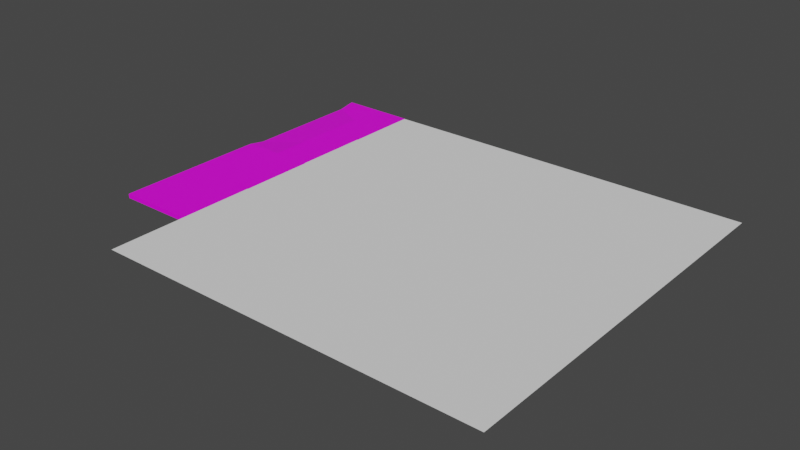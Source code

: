 # Source: house2.blend  (saved by Blender 3.0.42; exported with 4.5.12 LTS)
import bpy
from mathutils import Matrix  # noqa: F401  (used for matrix-valued properties, if any)

bpy.ops.wm.read_factory_settings(use_empty=True)
scene = bpy.context.scene
scene.name = 'Scene'

# ---- collections
col_collection = bpy.data.collections.new('Collection'); scene.collection.children.link(col_collection)

# ---- images (referenced by path relative to the original .blend; pixels are not part of the script)
import os
ASSET_DIR = os.environ.get("B2B_ASSET_DIR", "")  # directory of the original .blend (textures are referenced by path, not embedded)
HERE = os.path.dirname(os.path.abspath(__file__))  # packed textures are extracted next to this script under _unpacked/

def load_image(name, relpath, width, height, colorspace="sRGB"):
    """Load a texture the original file referenced (path relative to the .blend, or extracted next to this script)."""
    p = next((c for c in (os.path.join(HERE, relpath), os.path.join(ASSET_DIR, relpath)) if relpath and os.path.exists(c)), "")
    if p:
        img = bpy.data.images.load(p, check_existing=True)
        img.name = name
    else:  # same state as the original file: an image datablock whose file is absent (Cycles renders it pink)
        img = bpy.data.images.new(name, width, height)
        img.source = "FILE"
        img.filepath = "//" + (relpath or name)
    img.colorspace_settings.name = colorspace
    return img
img_palette_png_001 = load_image('palette.png.001', 'palette.png', 1024, 1024, 'sRGB')

# ---- materials (node trees are filled in below, after node groups)
mat_material = bpy.data.materials.new('Material')
mat_material.alpha_threshold = 0.0
mat_material.use_transparent_shadow = False
mat_material.line_color = (0.0, 0.0, 0.0, 1.0)

# ---- material node trees
mat_material.use_nodes = True; mat_material.node_tree.nodes.clear()
_N = mat_material.node_tree.nodes; _L = mat_material.node_tree.links
n0 = _N.new('ShaderNodeOutputMaterial'); n0.name = 'Material Output'; n0.location = (300, 300)
n1 = _N.new('ShaderNodeBsdfPrincipled'); n1.name = 'Principled BSDF'; n1.location = (10, 300)
n1.distribution = 'GGX'
n1.subsurface_method = 'RANDOM_WALK_SKIN'
n1.inputs[2].default_value = 0.4
n1.inputs[3].default_value = 1.45
n1.inputs[27].default_value = (0.0, 0.0, 0.0, 1.0)
n1.inputs[28].default_value = 1.0
n2 = _N.new('ShaderNodeTexImage'); n2.name = 'Image Texture'; n2.location = (-301, 161)
n2.image = img_palette_png_001
n2.interpolation = 'Closest'
_L.new(n1.outputs[0], n0.inputs[0])
_L.new(n2.outputs[0], n1.inputs[0])
n0.is_active_output = True

# ---- world
world_world = bpy.data.worlds.new('World'); scene.world = world_world
world_world.use_nodes = True; world_world.node_tree.nodes.clear()
_N = world_world.node_tree.nodes; _L = world_world.node_tree.links
n0 = _N.new('ShaderNodeOutputWorld'); n0.name = 'World Output'; n0.location = (300, 300)
n1 = _N.new('ShaderNodeBackground'); n1.name = 'Background'; n1.location = (10, 300)
n1.inputs[0].default_value = (0.05088, 0.05088, 0.05088, 1.0)
_L.new(n1.outputs[0], n0.inputs[0])
n0.is_active_output = True
world_world.color = (0.05088, 0.05088, 0.05088)
world_world.use_sun_shadow = False
world_world.sun_shadow_jitter_overblur = 0.0

# ---- meshes
me_cube_006 = bpy.data.meshes.new('Cube.006')
me_cube_006.from_pydata([(-183.0, -15.16, 366.0), (-183.0, -15.16, -366.0), (-183.0, 4.839, 366.0), (-183.0, 4.839, -366.0), (183.0, -15.16, -366.0), (183.0, 4.839, -366.0), (183.0, -15.16, 366.0), (183.0, 4.839, 366.0), (-183.0, -15.16, 0.0), (-183.0, -9.38, 0.0), (183.0, 4.839, 0.0), (183.0, -15.16, 0.0), (0.0, -15.16, -366.0), (0.0, 4.839, 366.0), (0.0, 4.839, -366.0), (0.0, -15.16, 366.0), (0.0, -15.16, 0.0), (0.0, 4.839, 0.0), (-183.0, -15.16, 283.0), (183.0, -15.16, 183.0), (-183.0, -9.38, 283.0), (183.0, 4.839, 183.0), (0.0, 4.839, 183.0), (0.0, -15.16, 183.0), (-183.0, -9.38, -283.0), (183.0, 4.839, -183.0), (-183.0, -15.16, -283.0), (183.0, -15.16, -183.0), (0.0, -15.16, -183.0), (0.0, 4.839, -183.0), (3.0, 4.839, -186.0), (180.0, 4.839, -186.0), (180.0, 4.839, -363.0), (3.0, 4.839, -363.0), (3.0, 4.839, 180.0), (180.0, 4.839, 180.0), (180.0, 4.839, 3.0), (3.0, 4.839, 3.0), (-180.0, -9.38, 280.0), (-3.0, 4.839, 180.0), (-3.0, 4.839, 3.0), (-180.0, -9.38, 3.0), (-180.0, -9.38, -286.0), (-3.0, 4.839, -186.0), (-3.0, 4.839, -363.0), (-180.0, 4.839, -363.0), (-180.0, 4.839, 363.0), (-3.0, 4.839, 363.0), (-3.0, 4.839, 186.0), (-180.0, -9.38, 286.0), (3.0, 4.839, 363.0), (180.0, 4.839, 363.0), (180.0, 4.839, 186.0), (3.0, 4.839, 186.0), (-180.0, -9.38, -3.0), (-3.0, 4.839, -3.0), (-3.0, 4.839, -180.0), (-180.0, -9.38, -280.0), (3.0, 4.839, -3.0), (180.0, 4.839, -3.0), (180.0, 4.839, -180.0), (3.0, 4.839, -180.0), (-2.999, 4.557, 184.6), (-3.008, 4.556, -184.6)], [], [(26, 24, 3, 1), (15, 13, 2, 0), (19, 21, 7, 6), (30, 31, 32, 33), (23, 19, 6, 15), (12, 14, 5, 4), (28, 27, 11, 16), (34, 35, 36, 37), (18, 20, 9, 8), (38, 39, 40, 41), (26, 28, 16, 8), (1, 3, 14, 12), (18, 23, 15, 0), (42, 43, 44, 45), (6, 7, 13, 15), (8, 16, 23, 18), (46, 47, 48, 49), (0, 2, 20, 18), (50, 51, 52, 53), (16, 11, 19, 23), (11, 10, 21, 19), (54, 55, 56, 57), (1, 12, 28, 26), (12, 4, 27, 28), (58, 59, 60, 61), (8, 9, 24, 26), (29, 25, 31, 30), (25, 5, 32, 31), (5, 14, 33, 32), (14, 29, 30, 33), (22, 21, 35, 34), (21, 10, 36, 35), (10, 17, 37, 36), (17, 22, 34, 37), (20, 62, 39, 38), (22, 17, 40, 39), (17, 9, 41, 40), (9, 20, 38, 41), (24, 63, 43, 42), (29, 14, 44, 43), (14, 3, 45, 44), (3, 24, 42, 45), (2, 13, 47, 46), (13, 22, 48, 47), (22, 62, 48), (20, 2, 46, 49), (13, 7, 51, 50), (7, 21, 52, 51), (21, 22, 53, 52), (22, 13, 50, 53), (9, 17, 55, 54), (17, 29, 56, 55), (29, 63, 56), (24, 9, 54, 57), (17, 10, 59, 58), (10, 25, 60, 59), (25, 29, 61, 60), (29, 17, 58, 61), (25, 27, 4, 5), (10, 11, 27, 25), (48, 62, 20, 49), (39, 62, 22), (43, 63, 29), (56, 63, 24, 57)])
me_cube_006.polygons.foreach_set('use_smooth', [True] * 64)
_k = set([(0, 2), (0, 15), (0, 18), (1, 3), (1, 12), (1, 26), (2, 13), (2, 20), (2, 46), (3, 14), (3, 24), (3, 45), (4, 5), (4, 12), (4, 27), (5, 14), (5, 25), (6, 7), (6, 15), (6, 19), (7, 13), (7, 21), (8, 18), (8, 26), (9, 20), (9, 24), (9, 41), (9, 54), (10, 21), (10, 25), (11, 19), (11, 27), (17, 40), (17, 55), (20, 38), (20, 49), (20, 62), (22, 39), (22, 48), (22, 62), (24, 42), (24, 57), (24, 63), (29, 43), (29, 56), (29, 63), (38, 41), (39, 40), (39, 62), (42, 43), (42, 45), (43, 44), (43, 63), (44, 45), (46, 47), (46, 49), (47, 48), (48, 49), (48, 62), (54, 57), (55, 56), (56, 63)])
me_cube_006.attributes.new('sharp_edge', 'BOOLEAN', 'EDGE').data.foreach_set('value', [ (min(e.vertices), max(e.vertices)) in _k for e in me_cube_006.edges])
_uv = me_cube_006.uv_layers.new(name='UVMap')
_uv.uv.foreach_set('vector', [0.1954, 0.8162, 0.1954, 0.8162, 0.1954, 0.8162, 0.1954, 0.8162, 0.07041, 0.8162, 0.07041, 0.8162, 0.07041, 0.8162, 0.07041, 0.8162, 0.4454, 0.41, 0.4454, 0.41, 0.4454, 0.41, 0.4454, 0.41, 0.5079, 0.4412, 0.5079, 0.4412, 0.5079, 0.4412, 0.5079, 0.4412, 0.4454, 0.41, 0.4454, 0.41, 0.4454, 0.41, 0.4454, 0.41, 0.4454, 0.41, 0.4454, 0.41, 0.4454, 0.41, 0.4454, 0.41, 0.4454, 0.41, 0.4454, 0.41, 0.4454, 0.41, 0.4454, 0.41, 0.5704, 0.4725, 0.5704, 0.4725, 0.5704, 0.4725, 0.5704, 0.4725, 0.5704, 0.4412, 0.5704, 0.4412, 0.5704, 0.4412, 0.5704, 0.4412, 0.5704, 0.4412, 0.5704, 0.4412, 0.5704, 0.4412, 0.5704, 0.4412, 0.5704, 0.4412, 0.5704, 0.4412, 0.5704, 0.4412, 0.5704, 0.4412, 0.07041, 0.8162, 0.07041, 0.8162, 0.07041, 0.8162, 0.07041, 0.8162, 0.5704, 0.4412, 0.5704, 0.4412, 0.5704, 0.4412, 0.5704, 0.4412, 0.1954, 0.8162, 0.1954, 0.8162, 0.1954, 0.8162, 0.1954, 0.8162, 0.4454, 0.41, 0.4454, 0.41, 0.4454, 0.41, 0.4454, 0.41, 0.5704, 0.4412, 0.5704, 0.4412, 0.5704, 0.4412, 0.5704, 0.4412, 0.1954, 0.8162, 0.1954, 0.8162, 0.1954, 0.8162, 0.1954, 0.8162, 0.1954, 0.8162, 0.1954, 0.8162, 0.1954, 0.8162, 0.1954, 0.8162, 0.5704, 0.41, 0.5704, 0.41, 0.5704, 0.41, 0.5704, 0.41, 0.4454, 0.41, 0.4454, 0.41, 0.4454, 0.41, 0.4454, 0.41, 0.4454, 0.41, 0.4454, 0.41, 0.4454, 0.41, 0.4454, 0.41, 0.5704, 0.4412, 0.5704, 0.4412, 0.5704, 0.4412, 0.5704, 0.4412, 0.1954, 0.8162, 0.1954, 0.8162, 0.1954, 0.8162, 0.1954, 0.8162, 0.4454, 0.41, 0.4454, 0.41, 0.4454, 0.41, 0.4454, 0.41, 0.5079, 0.4412, 0.5079, 0.4412, 0.5079, 0.4412, 0.5079, 0.4412, 0.5704, 0.4412, 0.5704, 0.4412, 0.5704, 0.4412, 0.5704, 0.4412, 0.07041, 0.41, 0.07041, 0.41, 0.07041, 0.41, 0.07041, 0.41, 0.07041, 0.41, 0.07041, 0.41, 0.07041, 0.41, 0.07041, 0.41, 0.07041, 0.41, 0.07041, 0.41, 0.07041, 0.41, 0.07041, 0.41, 0.07041, 0.4412, 0.07041, 0.4412, 0.07041, 0.4412, 0.07041, 0.4412, 0.07041, 0.41, 0.07041, 0.41, 0.07041, 0.41, 0.07041, 0.41, 0.07041, 0.41, 0.07041, 0.41, 0.07041, 0.41, 0.07041, 0.41, 0.07041, 0.41, 0.07041, 0.41, 0.07041, 0.41, 0.07041, 0.41, 0.07041, 0.4412, 0.07041, 0.4412, 0.07041, 0.4412, 0.07041, 0.4412, 0.5704, 0.4412, 0.5704, 0.4412, 0.5704, 0.4412, 0.5704, 0.4412, 0.07041, 0.4412, 0.07041, 0.4412, 0.07041, 0.4412, 0.07041, 0.4412, 0.07041, 0.4412, 0.07041, 0.4412, 0.07041, 0.4412, 0.07041, 0.4412, 0.5704, 0.4412, 0.5704, 0.4412, 0.5704, 0.4412, 0.5704, 0.4412, 0.5704, 0.4412, 0.5704, 0.4412, 0.5704, 0.4412, 0.5704, 0.4412, 0.07041, 0.4412, 0.07041, 0.4412, 0.07041, 0.4412, 0.07041, 0.4412, 0.1954, 0.8162, 0.1954, 0.8162, 0.1954, 0.8162, 0.1954, 0.8162, 0.1954, 0.8162, 0.1954, 0.8162, 0.1954, 0.8162, 0.1954, 0.8162, 0.1954, 0.8162, 0.1954, 0.8162, 0.1954, 0.8162, 0.1954, 0.8162, 0.07041, 0.4412, 0.07041, 0.4412, 0.07041, 0.4412, 0.07041, 0.4412, 0.07041, 0.4412, 0.07041, 0.4412, 0.07041, 0.4412, 0.1954, 0.8162, 0.1954, 0.8162, 0.1954, 0.8162, 0.1954, 0.8162, 0.07041, 0.41, 0.07041, 0.41, 0.07041, 0.41, 0.07041, 0.41, 0.07041, 0.41, 0.07041, 0.41, 0.07041, 0.41, 0.07041, 0.41, 0.07041, 0.41, 0.07041, 0.41, 0.07041, 0.41, 0.07041, 0.41, 0.07041, 0.4412, 0.07041, 0.4412, 0.07041, 0.4412, 0.07041, 0.4412, 0.07041, 0.4412, 0.07041, 0.4412, 0.07041, 0.4412, 0.07041, 0.4412, 0.07041, 0.4412, 0.07041, 0.4412, 0.07041, 0.4412, 0.07041, 0.4412, 0.07041, 0.4412, 0.07041, 0.4412, 0.07041, 0.4412, 0.5704, 0.4412, 0.5704, 0.4412, 0.5704, 0.4412, 0.5704, 0.4412, 0.07041, 0.41, 0.07041, 0.41, 0.07041, 0.41, 0.07041, 0.41, 0.07041, 0.41, 0.07041, 0.41, 0.07041, 0.41, 0.07041, 0.41, 0.07041, 0.41, 0.07041, 0.41, 0.07041, 0.41, 0.07041, 0.41, 0.07041, 0.4412, 0.07041, 0.4412, 0.07041, 0.4412, 0.07041, 0.4412, 0.3829, 0.41, 0.3829, 0.41, 0.3829, 0.41, 0.3829, 0.41, 0.3829, 0.41, 0.3829, 0.41, 0.3829, 0.41, 0.3829, 0.41, 0.5704, 0.4412, 0.5704, 0.4412, 0.5704, 0.4412, 0.5704, 0.4412, 0.07041, 0.4412, 0.07041, 0.4412, 0.07041, 0.4412, 0.07041, 0.4412, 0.07041, 0.4412, 0.07041, 0.4412, 0.5704, 0.4412, 0.5704, 0.4412, 0.5704, 0.4412, 0.5704, 0.4412])
me_cube_006.materials.append(mat_material)
me_cube_006.use_remesh_fix_poles = True
me_cube_006.use_remesh_preserve_attributes = False
me_cube_006.update()
me_cube_006.normals_split_custom_set([tuple(v) for v in zip(*[iter([-1.0, 0.0, 0.0, -1.0, 0.0, 0.0, -1.0, 0.0, 0.0, -1.0, 0.0, 0.0, 0.0, 0.0, 1.0, 0.0, 0.0, 1.0, 0.0, 0.0, 1.0, 0.0, 0.0, 1.0, 1.0, 0.0, 0.0, 1.0, 0.0, 0.0, 1.0, 0.0, 0.0, 1.0, 0.0, 0.0, 0.0, 1.0, -4.239e-08, 0.0, 1.0, -4.239e-08, 0.0, 1.0, 4.239e-08, 0.0, 1.0, 4.239e-08, 0.0, -1.0, 0.0, 0.0, -1.0, 0.0, 0.0, -1.0, 0.0, 0.0, -1.0, 0.0, 0.0, 0.0, -1.0, 0.0, 0.0, -1.0, 0.0, 0.0, -1.0, 0.0, 0.0, -1.0, 0.0, -1.0, 0.0, 0.0, -1.0, 0.0, 0.0, -1.0, 0.0, 0.0, -1.0, 0.0, 0.0, 1.0, -4.239e-08, 0.0, 1.0, -4.239e-08, 0.0, 1.0, 4.239e-08, 0.0, 1.0, 4.239e-08, -1.0, 0.0, 0.0, -1.0, 0.0, 0.0, -1.0, 0.0, 0.0, -1.0, 0.0, 0.0, -0.07904, 0.9969, 0.00139, -0.07523, 0.9971, 0.006515, -0.07986, 0.9968, 1.909e-08, -0.07999, 0.9968, 2.639e-08, 0.0, -1.0, 0.0, 0.0, -1.0, 0.0, 0.0, -1.0, 0.0, 0.0, -1.0, 0.0, 0.0, 0.0, -1.0, 0.0, 0.0, -1.0, 0.0, 0.0, -1.0, 0.0, 0.0, -1.0, 0.0, -1.0, 0.0, 0.0, -1.0, 0.0, 0.0, -1.0, 0.0, 0.0, -1.0, 0.0, -0.05581, 0.9969, 0.05581, -0.05581, 0.9969, 0.05581, -0.05581, 0.9969, 0.05581, -0.05581, 0.9969, 0.05581, 0.0, 0.0, 1.0, 0.0, 0.0, 1.0, 0.0, 0.0, 1.0, 0.0, 0.0, 1.0, 0.0, -1.0, 0.0, 0.0, -1.0, 0.0, 0.0, -1.0, 0.0, 0.0, -1.0, 0.0, -0.05581, 0.9969, -0.05581, -0.05581, 0.9969, -0.05581, -0.05581, 0.9969, -0.05581, -0.05581, 0.9969, -0.05581, -1.0, 0.0, 0.0, -1.0, 0.0, 0.0, -1.0, 0.0, 0.0, -1.0, 0.0, 0.0, 0.0, 1.0, -4.239e-08, 0.0, 1.0, -4.239e-08, 0.0, 1.0, 4.239e-08, 0.0, 1.0, 4.239e-08, 0.0, -1.0, 0.0, 0.0, -1.0, 0.0, 0.0, -1.0, 0.0, 0.0, -1.0, 0.0, 1.0, 0.0, 0.0, 1.0, 0.0, 0.0, 1.0, 0.0, 0.0, 1.0, 0.0, 0.0, -0.07999, 0.9968, 5.18e-09, -0.07986, 0.9968, 6.966e-09, -0.0752, 0.9971, -0.006558, -0.07906, 0.9969, -0.001366, 0.0, -1.0, 0.0, 0.0, -1.0, 0.0, 0.0, -1.0, 0.0, 0.0, -1.0, 0.0, 0.0, -1.0, 0.0, 0.0, -1.0, 0.0, 0.0, -1.0, 0.0, 0.0, -1.0, 0.0, 0.0, 1.0, -4.239e-08, 0.0, 1.0, -4.239e-08, 0.0, 1.0, 4.239e-08, 0.0, 1.0, 4.239e-08, -1.0, 0.0, 0.0, -1.0, 0.0, 0.0, -1.0, 0.0, 0.0, -1.0, 0.0, 0.0, 0.0, 1.0, -3.166e-14, 0.0, 1.0, -5.202e-14, 0.0, 1.0, -4.239e-08, 0.0, 1.0, -4.239e-08, 0.0, 1.0, -5.202e-14, 0.0, 1.0, 5.651e-08, 0.0, 1.0, 4.239e-08, 0.0, 1.0, -4.239e-08, 0.0, 1.0, 5.651e-08, 0.0, 1.0, 5.651e-08, 0.0, 1.0, 4.239e-08, 0.0, 1.0, 4.239e-08, 0.0, 1.0, 5.651e-08, 0.0, 1.0, -3.166e-14, 0.0, 1.0, -4.239e-08, 0.0, 1.0, 4.239e-08, 0.0, 1.0, 3.166e-14, 0.0, 1.0, 5.202e-14, 0.0, 1.0, -4.239e-08, 0.0, 1.0, -4.239e-08, 0.0, 1.0, 5.202e-14, 0.0, 1.0, 0.0, 0.0, 1.0, 4.239e-08, 0.0, 1.0, -4.239e-08, 0.0, 1.0, 0.0, 0.0, 1.0, 0.0, 0.0, 1.0, 4.239e-08, 0.0, 1.0, 4.239e-08, 0.0, 1.0, 0.0, 0.0, 1.0, 3.166e-14, 0.0, 1.0, -4.239e-08, 0.0, 1.0, 4.239e-08, -0.07444, 0.9972, 0.007574, -0.07444, 0.9972, 0.007574, -0.07523, 0.9971, 0.006515, -0.07904, 0.9969, 0.00139, 0.0, 1.0, 3.166e-14, 0.0, 1.0, 0.0, 0.0, 1.0, 0.0, 0.0, 1.0, 0.0, -0.07875, 0.9969, 0.0, -0.07875, 0.9969, 0.0, -0.07999, 0.9968, 2.639e-08, -0.07986, 0.9968, 1.909e-08, 0.0, 1.0, 0.0, 0.0, 1.0, 0.0, 0.0, 1.0, 0.0, 0.0, 1.0, 0.0, -0.08277, 0.9965, 0.007522, -0.08277, 0.9965, 0.007522, -0.08277, 0.9965, 0.007522, -0.08277, 0.9965, 0.007522, 0.0, 1.0, -3.166e-14, 0.0, 1.0, 5.651e-08, 0.0, 1.0, 5.651e-08, 0.0, 1.0, 0.0, 0.0, 1.0, 5.651e-08, 0.0, 1.0, 1.13e-07, 0.0, 1.0, 1.13e-07, 0.0, 1.0, 5.651e-08, 0.0, 0.9846, 0.175, 0.0, 0.9846, 0.175, 0.0, 0.9846, 0.175, 0.0, 0.9846, 0.175, 0.0, 1.0, -1.13e-07, 0.0, 1.0, -5.651e-08, 0.0, 1.0, -5.651e-08, 0.0, 1.0, -1.13e-07, 0.0, 1.0, -5.651e-08, 0.0, 1.0, 3.166e-14, 0.0, 1.0, 0.0, 0.0, 1.0, -5.651e-08, -0.1989, 0.9596, -0.1989, -0.1989, 0.9596, -0.1989, -0.1989, 0.9596, -0.1989, 0.0, 0.9846, -0.175, 0.0, 0.9846, -0.175, 0.0, 0.9846, -0.175, 0.0, 0.9846, -0.175, 0.0, 1.0, -5.651e-08, 0.0, 1.0, -5.651e-08, 0.0, 1.0, -4.239e-08, 0.0, 1.0, -4.239e-08, 0.0, 1.0, -5.651e-08, 0.0, 1.0, 5.202e-14, 0.0, 1.0, 4.239e-08, 0.0, 1.0, -4.239e-08, 0.0, 1.0, 5.202e-14, 0.0, 1.0, 3.166e-14, 0.0, 1.0, 4.239e-08, 0.0, 1.0, 4.239e-08, 0.0, 1.0, 3.166e-14, 0.0, 1.0, -5.651e-08, 0.0, 1.0, -4.239e-08, 0.0, 1.0, 4.239e-08, -0.07875, 0.9969, 0.0, -0.07875, 0.9969, 0.0, -0.07986, 0.9968, 6.966e-09, -0.07999, 0.9968, 5.18e-09, 0.0, 1.0, 0.0, 0.0, 1.0, -3.166e-14, 0.0, 1.0, 0.0, 0.0, 1.0, 0.0, -0.06056, 0.9963, -0.06056, -0.06056, 0.9963, -0.06056, -0.06056, 0.9963, -0.06056, 0.0, 1.0, 0.0, 0.0, 1.0, 0.0, 0.0, 1.0, 0.0, 0.0, 1.0, 0.0, 0.0, 1.0, 0.0, 0.0, 1.0, 0.0, 0.0, 1.0, -4.239e-08, 0.0, 1.0, -4.239e-08, 0.0, 1.0, 0.0, 0.0, 1.0, -5.202e-14, 0.0, 1.0, 4.239e-08, 0.0, 1.0, -4.239e-08, 0.0, 1.0, -5.202e-14, 0.0, 1.0, -3.166e-14, 0.0, 1.0, 4.239e-08, 0.0, 1.0, 4.239e-08, 0.0, 1.0, -3.166e-14, 0.0, 1.0, 0.0, 0.0, 1.0, -4.239e-08, 0.0, 1.0, 4.239e-08, 1.0, 0.0, 0.0, 1.0, 0.0, 0.0, 1.0, 0.0, 0.0, 1.0, 0.0, 0.0, 1.0, 0.0, 0.0, 1.0, 0.0, 0.0, 1.0, 0.0, 0.0, 1.0, 0.0, 0.0, -0.08276, 0.9965, -0.0075, -0.08276, 0.9965, -0.0075, -0.08276, 0.9965, -0.0075, -0.08276, 0.9965, -0.0075, -0.06056, 0.9963, 0.06056, -0.06056, 0.9963, 0.06056, -0.06056, 0.9963, 0.06056, -0.1989, 0.9596, 0.1989, -0.1989, 0.9596, 0.1989, -0.1989, 0.9596, 0.1989, -0.0752, 0.9971, -0.006558, -0.07442, 0.9972, -0.007597, -0.07442, 0.9972, -0.007597, -0.07906, 0.9969, -0.001366])] * 3)])
me_cube_028 = bpy.data.meshes.new('Cube.028')
me_cube_028.from_pydata([(-183.0, -15.16, 366.0), (-183.0, -15.16, -366.0), (-183.0, 4.839, 366.0), (-183.0, 4.839, -366.0), (183.0, -15.16, -366.0), (183.0, 4.839, -366.0), (183.0, -15.16, 366.0), (183.0, 4.839, 366.0), (-183.0, -15.16, 0.0), (-183.0, 4.839, 0.0), (183.0, 4.839, 0.0), (183.0, -15.16, 0.0), (0.0, -15.16, -366.0), (0.0, 4.839, 366.0), (0.0, 4.839, -366.0), (0.0, -15.16, 366.0), (0.0, -15.16, 0.0), (0.0, 4.839, 0.0), (-183.0, -15.16, 183.0), (183.0, -15.16, 183.0), (-183.0, 4.839, 183.0), (183.0, 4.839, 183.0), (0.0, 4.839, 183.0), (0.0, -15.16, 183.0), (-183.0, 4.839, -183.0), (183.0, 4.839, -183.0), (-183.0, -15.16, -183.0), (183.0, -15.16, -183.0), (0.0, -15.16, -183.0), (0.0, 4.839, -183.0), (3.0, 4.839, -186.0), (180.0, 4.839, -186.0), (180.0, 4.839, -363.0), (3.0, 4.839, -363.0), (3.0, 4.839, 180.0), (180.0, 4.839, 180.0), (180.0, 4.839, 3.0), (3.0, 4.839, 3.0), (-180.0, 4.839, 180.0), (-3.0, 4.839, 180.0), (-3.0, 4.839, 3.0), (-180.0, 4.839, 3.0), (-180.0, 4.839, -186.0), (-3.0, 4.839, -186.0), (-3.0, 4.839, -363.0), (-180.0, 4.839, -363.0), (-180.0, 4.839, 363.0), (-3.0, 4.839, 363.0), (-3.0, 4.839, 186.0), (-180.0, 4.839, 186.0), (3.0, 4.839, 363.0), (180.0, 4.839, 363.0), (180.0, 4.839, 186.0), (3.0, 4.839, 186.0), (-180.0, 4.839, -3.0), (-3.0, 4.839, -3.0), (-3.0, 4.839, -180.0), (-180.0, 4.839, -180.0), (3.0, 4.839, -3.0), (180.0, 4.839, -3.0), (180.0, 4.839, -180.0), (3.0, 4.839, -180.0)], [], [(26, 24, 3, 1), (15, 13, 2, 0), (19, 21, 7, 6), (30, 31, 32, 33), (23, 19, 6, 15), (12, 14, 5, 4), (28, 27, 11, 16), (34, 35, 36, 37), (18, 20, 9, 8), (38, 39, 40, 41), (26, 28, 16, 8), (1, 3, 14, 12), (18, 23, 15, 0), (42, 43, 44, 45), (6, 7, 13, 15), (8, 16, 23, 18), (46, 47, 48, 49), (0, 2, 20, 18), (50, 51, 52, 53), (16, 11, 19, 23), (11, 10, 21, 19), (54, 55, 56, 57), (1, 12, 28, 26), (12, 4, 27, 28), (58, 59, 60, 61), (8, 9, 24, 26), (29, 25, 31, 30), (25, 5, 32, 31), (5, 14, 33, 32), (14, 29, 30, 33), (22, 21, 35, 34), (21, 10, 36, 35), (10, 17, 37, 36), (17, 22, 34, 37), (20, 22, 39, 38), (22, 17, 40, 39), (17, 9, 41, 40), (9, 20, 38, 41), (24, 29, 43, 42), (29, 14, 44, 43), (14, 3, 45, 44), (3, 24, 42, 45), (2, 13, 47, 46), (13, 22, 48, 47), (22, 20, 49, 48), (20, 2, 46, 49), (13, 7, 51, 50), (7, 21, 52, 51), (21, 22, 53, 52), (22, 13, 50, 53), (9, 17, 55, 54), (17, 29, 56, 55), (29, 24, 57, 56), (24, 9, 54, 57), (17, 10, 59, 58), (10, 25, 60, 59), (25, 29, 61, 60), (29, 17, 58, 61), (25, 27, 4, 5), (10, 11, 27, 25)])
me_cube_028.polygons.foreach_set('use_smooth', [True] * 60)
_k = set([(0, 2), (0, 15), (0, 18), (1, 3), (1, 12), (1, 26), (2, 13), (2, 20), (3, 14), (3, 24), (4, 5), (4, 12), (4, 27), (5, 14), (5, 25), (6, 7), (6, 15), (6, 19), (7, 13), (7, 21), (8, 18), (8, 26), (9, 20), (9, 24), (10, 21), (10, 25), (11, 19), (11, 27)])
me_cube_028.attributes.new('sharp_edge', 'BOOLEAN', 'EDGE').data.foreach_set('value', [ (min(e.vertices), max(e.vertices)) in _k for e in me_cube_028.edges])
_uv = me_cube_028.uv_layers.new(name='UVMap')
_uv.uv.foreach_set('vector', [0.1954, 0.8162, 0.1954, 0.8162, 0.1954, 0.8162, 0.1954, 0.8162, 0.1954, 0.8162, 0.1954, 0.8162, 0.1954, 0.8162, 0.1954, 0.8162, 0.4454, 0.41, 0.4454, 0.41, 0.4454, 0.41, 0.4454, 0.41, 0.5079, 0.4412, 0.5079, 0.4412, 0.5079, 0.4412, 0.5079, 0.4412, 0.4454, 0.41, 0.4454, 0.41, 0.4454, 0.41, 0.4454, 0.41, 0.4454, 0.41, 0.4454, 0.41, 0.4454, 0.41, 0.4454, 0.41, 0.4454, 0.41, 0.4454, 0.41, 0.4454, 0.41, 0.4454, 0.41, 0.5704, 0.4725, 0.5704, 0.4725, 0.5704, 0.4725, 0.5704, 0.4725, 0.1954, 0.8162, 0.1954, 0.8162, 0.1954, 0.8162, 0.1954, 0.8162, 0.1954, 0.8162, 0.1954, 0.8162, 0.1954, 0.8162, 0.1954, 0.8162, 0.1954, 0.8162, 0.1954, 0.8162, 0.1954, 0.8162, 0.1954, 0.8162, 0.1954, 0.8162, 0.1954, 0.8162, 0.1954, 0.8162, 0.1954, 0.8162, 0.1954, 0.8162, 0.1954, 0.8162, 0.1954, 0.8162, 0.1954, 0.8162, 0.1954, 0.8162, 0.1954, 0.8162, 0.1954, 0.8162, 0.1954, 0.8162, 0.4454, 0.41, 0.4454, 0.41, 0.4454, 0.41, 0.4454, 0.41, 0.1954, 0.8162, 0.1954, 0.8162, 0.1954, 0.8162, 0.1954, 0.8162, 0.1954, 0.8162, 0.1954, 0.8162, 0.1954, 0.8162, 0.1954, 0.8162, 0.1954, 0.8162, 0.1954, 0.8162, 0.1954, 0.8162, 0.1954, 0.8162, 0.5704, 0.41, 0.5704, 0.41, 0.5704, 0.41, 0.5704, 0.41, 0.4454, 0.41, 0.4454, 0.41, 0.4454, 0.41, 0.4454, 0.41, 0.4454, 0.41, 0.4454, 0.41, 0.4454, 0.41, 0.4454, 0.41, 0.1954, 0.8162, 0.1954, 0.8162, 0.1954, 0.8162, 0.1954, 0.8162, 0.1954, 0.8162, 0.1954, 0.8162, 0.1954, 0.8162, 0.1954, 0.8162, 0.4454, 0.41, 0.4454, 0.41, 0.4454, 0.41, 0.4454, 0.41, 0.5079, 0.4412, 0.5079, 0.4412, 0.5079, 0.4412, 0.5079, 0.4412, 0.1954, 0.8162, 0.1954, 0.8162, 0.1954, 0.8162, 0.1954, 0.8162, 0.07041, 0.41, 0.07041, 0.41, 0.07041, 0.41, 0.07041, 0.41, 0.07041, 0.41, 0.07041, 0.41, 0.07041, 0.41, 0.07041, 0.41, 0.07041, 0.41, 0.07041, 0.41, 0.07041, 0.41, 0.07041, 0.41, 0.1954, 0.8162, 0.1954, 0.8162, 0.1954, 0.8162, 0.1954, 0.8162, 0.07041, 0.41, 0.07041, 0.41, 0.07041, 0.41, 0.07041, 0.41, 0.07041, 0.41, 0.07041, 0.41, 0.07041, 0.41, 0.07041, 0.41, 0.07041, 0.41, 0.07041, 0.41, 0.07041, 0.41, 0.07041, 0.41, 0.1954, 0.8162, 0.1954, 0.8162, 0.1954, 0.8162, 0.1954, 0.8162, 0.1954, 0.8162, 0.1954, 0.8162, 0.1954, 0.8162, 0.1954, 0.8162, 0.1954, 0.8162, 0.1954, 0.8162, 0.1954, 0.8162, 0.1954, 0.8162, 0.1954, 0.8162, 0.1954, 0.8162, 0.1954, 0.8162, 0.1954, 0.8162, 0.1954, 0.8162, 0.1954, 0.8162, 0.1954, 0.8162, 0.1954, 0.8162, 0.1954, 0.8162, 0.1954, 0.8162, 0.1954, 0.8162, 0.1954, 0.8162, 0.1954, 0.8162, 0.1954, 0.8162, 0.1954, 0.8162, 0.1954, 0.8162, 0.1954, 0.8162, 0.1954, 0.8162, 0.1954, 0.8162, 0.1954, 0.8162, 0.1954, 0.8162, 0.1954, 0.8162, 0.1954, 0.8162, 0.1954, 0.8162, 0.1954, 0.8162, 0.1954, 0.8162, 0.1954, 0.8162, 0.1954, 0.8162, 0.1954, 0.8162, 0.1954, 0.8162, 0.1954, 0.8162, 0.1954, 0.8162, 0.1954, 0.8162, 0.1954, 0.8162, 0.1954, 0.8162, 0.1954, 0.8162, 0.1954, 0.8162, 0.1954, 0.8162, 0.1954, 0.8162, 0.1954, 0.8162, 0.07041, 0.41, 0.07041, 0.41, 0.07041, 0.41, 0.07041, 0.41, 0.07041, 0.41, 0.07041, 0.41, 0.07041, 0.41, 0.07041, 0.41, 0.07041, 0.41, 0.07041, 0.41, 0.07041, 0.41, 0.07041, 0.41, 0.1954, 0.8162, 0.1954, 0.8162, 0.1954, 0.8162, 0.1954, 0.8162, 0.1954, 0.8162, 0.1954, 0.8162, 0.1954, 0.8162, 0.1954, 0.8162, 0.1954, 0.8162, 0.1954, 0.8162, 0.1954, 0.8162, 0.1954, 0.8162, 0.1954, 0.8162, 0.1954, 0.8162, 0.1954, 0.8162, 0.1954, 0.8162, 0.1954, 0.8162, 0.1954, 0.8162, 0.1954, 0.8162, 0.1954, 0.8162, 0.07041, 0.41, 0.07041, 0.41, 0.07041, 0.41, 0.07041, 0.41, 0.07041, 0.41, 0.07041, 0.41, 0.07041, 0.41, 0.07041, 0.41, 0.07041, 0.41, 0.07041, 0.41, 0.07041, 0.41, 0.07041, 0.41, 0.1954, 0.8162, 0.1954, 0.8162, 0.1954, 0.8162, 0.1954, 0.8162, 0.3829, 0.41, 0.3829, 0.41, 0.3829, 0.41, 0.3829, 0.41, 0.3829, 0.41, 0.3829, 0.41, 0.3829, 0.41, 0.3829, 0.41])
me_cube_028.materials.append(mat_material)
me_cube_028.use_remesh_fix_poles = True
me_cube_028.use_remesh_preserve_attributes = False
me_cube_028.update()
me_cube_028.normals_split_custom_set([tuple(v) for v in zip(*[iter([-1.0, 0.0, 0.0, -1.0, 0.0, 0.0, -1.0, 0.0, 0.0, -1.0, 0.0, 0.0, 0.0, 0.0, 1.0, 0.0, 0.0, 1.0, 0.0, 0.0, 1.0, 0.0, 0.0, 1.0, 1.0, 0.0, 0.0, 1.0, 0.0, 0.0, 1.0, 0.0, 0.0, 1.0, 0.0, 0.0, 0.0, 1.0, -4.239e-08, 0.0, 1.0, -4.239e-08, 0.0, 1.0, 4.239e-08, 0.0, 1.0, 4.239e-08, 0.0, -1.0, 0.0, 0.0, -1.0, 0.0, 0.0, -1.0, 0.0, 0.0, -1.0, 0.0, 0.0, 0.0, -1.0, 0.0, 0.0, -1.0, 0.0, 0.0, -1.0, 0.0, 0.0, -1.0, 0.0, -1.0, 0.0, 0.0, -1.0, 0.0, 0.0, -1.0, 0.0, 0.0, -1.0, 0.0, 0.0, 1.0, -4.239e-08, 0.0, 1.0, -4.239e-08, 0.0, 1.0, 4.239e-08, 0.0, 1.0, 4.239e-08, -1.0, 0.0, 0.0, -1.0, 0.0, 0.0, -1.0, 0.0, 0.0, -1.0, 0.0, 0.0, 0.0, 1.0, -4.239e-08, 0.0, 1.0, -4.239e-08, 0.0, 1.0, 4.239e-08, 0.0, 1.0, 4.239e-08, 0.0, -1.0, 0.0, 0.0, -1.0, 0.0, 0.0, -1.0, 0.0, 0.0, -1.0, 0.0, 0.0, 0.0, -1.0, 0.0, 0.0, -1.0, 0.0, 0.0, -1.0, 0.0, 0.0, -1.0, 0.0, -1.0, 0.0, 0.0, -1.0, 0.0, 0.0, -1.0, 0.0, 0.0, -1.0, 0.0, 0.0, 1.0, -4.239e-08, 0.0, 1.0, -4.239e-08, 0.0, 1.0, 4.239e-08, 0.0, 1.0, 4.239e-08, 0.0, 0.0, 1.0, 0.0, 0.0, 1.0, 0.0, 0.0, 1.0, 0.0, 0.0, 1.0, 0.0, -1.0, 0.0, 0.0, -1.0, 0.0, 0.0, -1.0, 0.0, 0.0, -1.0, 0.0, 0.0, 1.0, -4.239e-08, 0.0, 1.0, -4.239e-08, 0.0, 1.0, 4.239e-08, 0.0, 1.0, 4.239e-08, -1.0, 0.0, 0.0, -1.0, 0.0, 0.0, -1.0, 0.0, 0.0, -1.0, 0.0, 0.0, 0.0, 1.0, -4.239e-08, 0.0, 1.0, -4.239e-08, 0.0, 1.0, 4.239e-08, 0.0, 1.0, 4.239e-08, 0.0, -1.0, 0.0, 0.0, -1.0, 0.0, 0.0, -1.0, 0.0, 0.0, -1.0, 0.0, 1.0, 0.0, 0.0, 1.0, 0.0, 0.0, 1.0, 0.0, 0.0, 1.0, 0.0, 0.0, 0.0, 1.0, -4.239e-08, 0.0, 1.0, -4.239e-08, 0.0, 1.0, 4.239e-08, 0.0, 1.0, 4.239e-08, 0.0, -1.0, 0.0, 0.0, -1.0, 0.0, 0.0, -1.0, 0.0, 0.0, -1.0, 0.0, 0.0, -1.0, 0.0, 0.0, -1.0, 0.0, 0.0, -1.0, 0.0, 0.0, -1.0, 0.0, 0.0, 1.0, -4.239e-08, 0.0, 1.0, -4.239e-08, 0.0, 1.0, 4.239e-08, 0.0, 1.0, 4.239e-08, -1.0, 0.0, 0.0, -1.0, 0.0, 0.0, -1.0, 0.0, 0.0, -1.0, 0.0, 0.0, 0.0, 1.0, -4.749e-14, 0.0, 1.0, -5.202e-14, 0.0, 1.0, -4.239e-08, 0.0, 1.0, -4.239e-08, 0.0, 1.0, -5.202e-14, 0.0, 1.0, 5.651e-08, 0.0, 1.0, 4.239e-08, 0.0, 1.0, -4.239e-08, 0.0, 1.0, 5.651e-08, 0.0, 1.0, 5.651e-08, 0.0, 1.0, 4.239e-08, 0.0, 1.0, 4.239e-08, 0.0, 1.0, 5.651e-08, 0.0, 1.0, -4.749e-14, 0.0, 1.0, -4.239e-08, 0.0, 1.0, 4.239e-08, 0.0, 1.0, 4.749e-14, 0.0, 1.0, 5.202e-14, 0.0, 1.0, -4.239e-08, 0.0, 1.0, -4.239e-08, 0.0, 1.0, 5.202e-14, 0.0, 1.0, 0.0, 0.0, 1.0, 4.239e-08, 0.0, 1.0, -4.239e-08, 0.0, 1.0, 0.0, 0.0, 1.0, 0.0, 0.0, 1.0, 4.239e-08, 0.0, 1.0, 4.239e-08, 0.0, 1.0, 0.0, 0.0, 1.0, 4.749e-14, 0.0, 1.0, -4.239e-08, 0.0, 1.0, 4.239e-08, 0.0, 1.0, 5.202e-14, 0.0, 1.0, 4.749e-14, 0.0, 1.0, -4.239e-08, 0.0, 1.0, -4.239e-08, 0.0, 1.0, 4.749e-14, 0.0, 1.0, 0.0, 0.0, 1.0, 4.239e-08, 0.0, 1.0, -4.239e-08, 0.0, 1.0, 0.0, 0.0, 1.0, 0.0, 0.0, 1.0, 4.239e-08, 0.0, 1.0, 4.239e-08, 0.0, 1.0, 0.0, 0.0, 1.0, 5.202e-14, 0.0, 1.0, -4.239e-08, 0.0, 1.0, 4.239e-08, 0.0, 1.0, -5.202e-14, 0.0, 1.0, -4.749e-14, 0.0, 1.0, -4.239e-08, 0.0, 1.0, -4.239e-08, 0.0, 1.0, -4.749e-14, 0.0, 1.0, 5.651e-08, 0.0, 1.0, 4.239e-08, 0.0, 1.0, -4.239e-08, 0.0, 1.0, 5.651e-08, 0.0, 1.0, 5.651e-08, 0.0, 1.0, 4.239e-08, 0.0, 1.0, 4.239e-08, 0.0, 1.0, 5.651e-08, 0.0, 1.0, -5.202e-14, 0.0, 1.0, -4.239e-08, 0.0, 1.0, 4.239e-08, 0.0, 1.0, -5.651e-08, 0.0, 1.0, -5.651e-08, 0.0, 1.0, -4.239e-08, 0.0, 1.0, -4.239e-08, 0.0, 1.0, -5.651e-08, 0.0, 1.0, 4.749e-14, 0.0, 1.0, 4.239e-08, 0.0, 1.0, -4.239e-08, 0.0, 1.0, 4.749e-14, 0.0, 1.0, 5.202e-14, 0.0, 1.0, 4.239e-08, 0.0, 1.0, 4.239e-08, 0.0, 1.0, 5.202e-14, 0.0, 1.0, -5.651e-08, 0.0, 1.0, -4.239e-08, 0.0, 1.0, 4.239e-08, 0.0, 1.0, -5.651e-08, 0.0, 1.0, -5.651e-08, 0.0, 1.0, -4.239e-08, 0.0, 1.0, -4.239e-08, 0.0, 1.0, -5.651e-08, 0.0, 1.0, 5.202e-14, 0.0, 1.0, 4.239e-08, 0.0, 1.0, -4.239e-08, 0.0, 1.0, 5.202e-14, 0.0, 1.0, 4.749e-14, 0.0, 1.0, 4.239e-08, 0.0, 1.0, 4.239e-08, 0.0, 1.0, 4.749e-14, 0.0, 1.0, -5.651e-08, 0.0, 1.0, -4.239e-08, 0.0, 1.0, 4.239e-08, 0.0, 1.0, 0.0, 0.0, 1.0, 0.0, 0.0, 1.0, -4.239e-08, 0.0, 1.0, -4.239e-08, 0.0, 1.0, 0.0, 0.0, 1.0, -4.749e-14, 0.0, 1.0, 4.239e-08, 0.0, 1.0, -4.239e-08, 0.0, 1.0, -4.749e-14, 0.0, 1.0, -5.202e-14, 0.0, 1.0, 4.239e-08, 0.0, 1.0, 4.239e-08, 0.0, 1.0, -5.202e-14, 0.0, 1.0, 0.0, 0.0, 1.0, -4.239e-08, 0.0, 1.0, 4.239e-08, 0.0, 1.0, 0.0, 0.0, 1.0, 0.0, 0.0, 1.0, -4.239e-08, 0.0, 1.0, -4.239e-08, 0.0, 1.0, 0.0, 0.0, 1.0, -5.202e-14, 0.0, 1.0, 4.239e-08, 0.0, 1.0, -4.239e-08, 0.0, 1.0, -5.202e-14, 0.0, 1.0, -4.749e-14, 0.0, 1.0, 4.239e-08, 0.0, 1.0, 4.239e-08, 0.0, 1.0, -4.749e-14, 0.0, 1.0, 0.0, 0.0, 1.0, -4.239e-08, 0.0, 1.0, 4.239e-08, 1.0, 0.0, 0.0, 1.0, 0.0, 0.0, 1.0, 0.0, 0.0, 1.0, 0.0, 0.0, 1.0, 0.0, 0.0, 1.0, 0.0, 0.0, 1.0, 0.0, 0.0, 1.0, 0.0, 0.0])] * 3)])
me_plane_001 = bpy.data.meshes.new('Plane.001')
me_plane_001.from_pydata([(-0.1003, -0.1003, 0.2), (0.09967, -0.1003, 0.2), (-0.1003, 0.09967, 0.2), (0.09967, 0.09967, 0.2)], [], [(0, 1, 3, 2)])
_uv = me_plane_001.uv_layers.new(name='UVMap')
_uv.uv.foreach_set('vector', [0.0, 0.0, 1.0, 0.0, 1.0, 1.0, 0.0, 1.0])
me_plane_001.use_remesh_fix_poles = True
me_plane_001.use_remesh_preserve_attributes = False
me_plane_001.update()

# ---- objects
ob_cube_002 = bpy.data.objects.new('Cube.002', me_cube_006)
ob_cube_012 = bpy.data.objects.new('Cube.012', me_cube_028)
ob_plane = bpy.data.objects.new('Plane', me_plane_001)

# ---- transforms, parenting, visibility, modifiers, constraints
ob_cube_002.location = (-10.98, 5.49, 0.1516)
ob_cube_002.rotation_euler = (1.571, -0.0, 0.0)
ob_cube_002.scale = (0.01, 0.01, 0.01)
ob_cube_002.color = (0.8, 0.8, 0.8, 1.0)
ob_cube_012.location = (-10.98, -1.83, 0.1516)
ob_cube_012.rotation_euler = (1.571, -0.0, 0.0)
ob_cube_012.scale = (0.01, 0.01, 0.01)
ob_cube_012.color = (0.8, 0.8, 0.8, 1.0)
ob_plane.location = (0.0, 0.0, 0.0)
ob_plane.scale = (91.5, 91.5, 1.0)

# ---- collection membership
col_collection.objects.link(ob_cube_002)
col_collection.objects.link(ob_cube_012)
col_collection.objects.link(ob_plane)

# ---- scene / render settings (as saved in the file)
scene.frame_start = 1; scene.frame_end = 250; scene.frame_set(2)
scene.render.engine = 'BLENDER_EEVEE_NEXT'
scene.cycles.sampling_pattern = 'TABULATED_SOBOL'
scene.cycles.use_light_tree = False
scene.view_settings.view_transform = 'Filmic'
bpy.context.view_layer.update()

# ---- added for rendering (the .blend has no active camera and no usable light): camera, sun
cam_auto = bpy.data.cameras.new('AutoCamera')
cam_auto.lens = 50.0
cam_auto.sensor_width = 36.0
cam_auto.clip_end = 1000.0
ob_auto_camera = bpy.data.objects.new('AutoCamera', cam_auto)
scene.collection.objects.link(ob_auto_camera)
ob_auto_camera.location = (24.6001, -31.7492, 21.2561)
ob_auto_camera.rotation_euler = (1.09748, -7.21219e-08, 0.694738)
scene.camera = ob_auto_camera
light_auto_sun = bpy.data.lights.new('AutoSun', 'SUN')
light_auto_sun.energy = 3.0
light_auto_sun.angle = 0.0523599
ob_auto_sun = bpy.data.objects.new('AutoSun', light_auto_sun)
scene.collection.objects.link(ob_auto_sun)
ob_auto_sun.rotation_euler = (0.872665, 0.174533, 0.523599)
bpy.context.view_layer.update()
